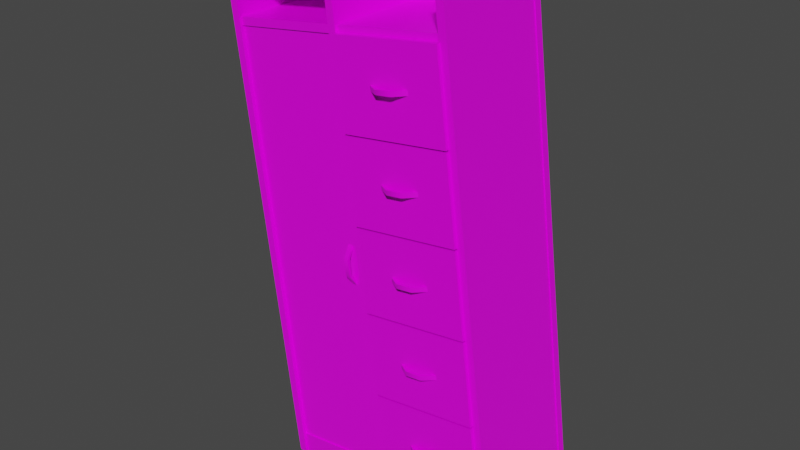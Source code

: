 # Source: closet_1.blend  (saved by Blender 3.3.6; exported with 4.5.12 LTS)
import bpy
from mathutils import Matrix  # noqa: F401  (used for matrix-valued properties, if any)

bpy.ops.wm.read_factory_settings(use_empty=True)
scene = bpy.context.scene
scene.name = 'Scene'

# ---- collections
col_collection = bpy.data.collections.new('Collection'); scene.collection.children.link(col_collection)

# ---- images (referenced by path relative to the original .blend; pixels are not part of the script)
import os
ASSET_DIR = os.environ.get("B2B_ASSET_DIR", "")  # directory of the original .blend (textures are referenced by path, not embedded)
HERE = os.path.dirname(os.path.abspath(__file__))  # packed textures are extracted next to this script under _unpacked/

def load_image(name, relpath, width, height, colorspace="sRGB"):
    """Load a texture the original file referenced (path relative to the .blend, or extracted next to this script)."""
    p = next((c for c in (os.path.join(HERE, relpath), os.path.join(ASSET_DIR, relpath)) if relpath and os.path.exists(c)), "")
    if p:
        img = bpy.data.images.load(p, check_existing=True)
        img.name = name
    else:  # same state as the original file: an image datablock whose file is absent (Cycles renders it pink)
        img = bpy.data.images.new(name, width, height)
        img.source = "FILE"
        img.filepath = "//" + (relpath or name)
    img.colorspace_settings.name = colorspace
    return img
img_textures_png = load_image('Textures.png', 'Textures.png', 1024, 1024, 'sRGB')

# ---- materials (node trees are filled in below, after node groups)
mat_material_001 = bpy.data.materials.new('Material.001')
mat_material_001.use_transparent_shadow = False
mat_material_001.diffuse_color = (1.0, 1.0, 1.0, 1.0)
mat_material_001.roughness = 0.364
mat_material_001.specular_intensity = 0.4145

# ---- material node trees
mat_material_001.use_nodes = True; mat_material_001.node_tree.nodes.clear()
_N = mat_material_001.node_tree.nodes; _L = mat_material_001.node_tree.links
n0 = _N.new('ShaderNodeBsdfPrincipled'); n0.name = 'Principled BSDF'; n0.location = (10, 300)
n0.distribution = 'GGX'
n0.subsurface_method = 'RANDOM_WALK_SKIN'
n0.inputs[2].default_value = 0.364
n0.inputs[3].default_value = 1.45
n0.inputs[13].default_value = 0.4145
n0.inputs[27].default_value = (0.0, 0.0, 0.0, 1.0)
n0.inputs[28].default_value = 1.0
n1 = _N.new('ShaderNodeOutputMaterial'); n1.name = 'Material Output'; n1.location = (300, 300)
n2 = _N.new('ShaderNodeNormalMap'); n2.name = 'Normal Map'; n2.location = (-300, -300)
n2.label = 'Normal/Map'
n2.inputs[0].default_value = 0.0
n3 = _N.new('ShaderNodeTexImage'); n3.name = 'Image Texture'; n3.location = (-300, 600)
n3.image = img_textures_png
_L.new(n0.outputs[0], n1.inputs[0])
_L.new(n2.outputs[0], n0.inputs[5])
_L.new(n3.outputs[0], n0.inputs[0])
n1.is_active_output = True

# ---- world
world_world = bpy.data.worlds.new('World'); scene.world = world_world
world_world.use_nodes = True; world_world.node_tree.nodes.clear()
_N = world_world.node_tree.nodes; _L = world_world.node_tree.links
n0 = _N.new('ShaderNodeOutputWorld'); n0.name = 'World Output'; n0.location = (300, 300)
n1 = _N.new('ShaderNodeBackground'); n1.name = 'Background'; n1.location = (10, 300)
n1.inputs[0].default_value = (0.05088, 0.05088, 0.05088, 1.0)
_L.new(n1.outputs[0], n0.inputs[0])
n0.is_active_output = True
world_world.color = (0.05088, 0.05088, 0.05088)
world_world.use_sun_shadow = False
world_world.sun_shadow_jitter_overblur = 0.0

# ---- meshes
me_mesh_054 = bpy.data.meshes.new('Mesh.054')
me_mesh_054.from_pydata([(0.02293, 1.463, 0.2964), (0.5946, 1.463, 0.2964), (0.02293, 1.905, 0.2964), (0.5946, 1.905, 0.2964), (0.5946, 1.905, 0.3397), (0.5946, 1.463, 0.3397), (0.02293, 1.905, 0.3397), (0.02293, 1.463, 0.3397), (0.02293, 2.367, 0.2964), (0.5946, 2.367, 0.2964), (0.5946, 2.367, 0.3397), (0.02293, 2.367, 0.3397), (0.02293, 2.367, 0.2964), (0.5946, 2.367, 0.2964), (0.5946, 2.367, 0.3397), (0.02293, 2.367, 0.3397), (0.02293, 1.913, 0.2964), (0.5946, 1.913, 0.2964), (0.5946, 1.913, 0.3397), (0.02293, 1.913, 0.3397), (0.02293, 1.013, 0.2964), (0.5946, 1.013, 0.2964), (0.02293, 1.455, 0.2964), (0.5946, 1.455, 0.2964), (0.5946, 1.455, 0.3397), (0.5946, 1.013, 0.3397), (0.02293, 1.455, 0.3397), (0.02293, 1.013, 0.3397), (0.02293, 0.5627, 0.2964), (0.5946, 0.5627, 0.2964), (0.02293, 1.005, 0.2964), (0.5946, 1.005, 0.2964), (0.5946, 1.005, 0.3397), (0.5946, 0.5627, 0.3397), (0.02293, 1.005, 0.3397), (0.02293, 0.5627, 0.3397), (0.02293, 0.1009, 0.2964), (0.5946, 0.1009, 0.2964), (0.02293, 0.1009, 0.3397), (0.5946, 0.1009, 0.3397), (0.02293, 0.1011, 0.2964), (0.5946, 0.1011, 0.2964), (0.5946, 0.1011, 0.3397), (0.02293, 0.1011, 0.3397), (0.02293, 0.5545, 0.2964), (0.5946, 0.5545, 0.2964), (0.5946, 0.5545, 0.3397), (0.02293, 0.5545, 0.3397), (-0.02039, 5.222e-08, 0.3205), (0.02039, 5.222e-08, 0.3205), (-0.02039, 2.648, 0.3205), (0.02039, 2.648, 0.3205), (-0.02039, 2.648, -0.3068), (0.02039, 2.648, -0.3068), (-0.02039, -4.998e-08, -0.3068), (0.02039, -4.998e-08, -0.3068), (0.592, 5.222e-08, 0.3205), (0.6328, 5.222e-08, 0.3205), (0.592, 2.688, 0.3205), (0.6328, 2.688, 0.3205), (0.592, 2.688, -0.3068), (0.6328, 2.688, -0.3068), (0.592, -4.998e-08, -0.3068), (0.6328, -4.998e-08, -0.3068), (-0.6328, -6.699e-08, 0.3205), (-0.592, -6.699e-08, 0.3205), (-0.6328, 2.648, 0.3205), (-0.592, 2.648, 0.3205), (-0.6328, 2.648, -0.3068), (-0.592, 2.648, -0.3068), (-0.6328, -1.692e-07, -0.3068), (-0.592, -1.692e-07, -0.3068), (-0.6328, 2.688, 0.3205), (-0.6328, 2.648, 0.3205), (0.02039, 2.688, 0.3205), (0.02039, 2.648, 0.3205), (0.02039, 2.688, -0.3068), (0.02039, 2.648, -0.3068), (-0.6328, 2.688, -0.3068), (-0.6328, 2.648, -0.3068), (-0.5959, 0.1082, 0.2558), (-0.02429, 0.1082, 0.2558), (-0.5959, 2.359, 0.2558), (-0.02428, 2.359, 0.2558), (-0.5959, 0.1082, 0.2991), (-0.02429, 0.1082, 0.2991), (-0.02428, 2.359, 0.2991), (-0.5959, 2.359, 0.2991), (-0.6192, 0.1082, 0.3068), (-0.6192, -6.923e-08, 0.3068), (0.6192, 0.1082, 0.3068), (0.6192, 4.998e-08, 0.3068), (-0.6192, 0.1082, -0.3068), (0.6192, 0.1082, -0.3068), (-0.6192, 2.4, 0.3068), (-0.6192, 2.359, 0.3068), (0.6192, 2.4, 0.3068), (0.6192, 2.359, 0.3068), (0.6192, 2.4, -0.2931), (0.6192, 2.359, -0.2931), (-0.6192, 2.4, -0.2931), (-0.6192, 2.359, -0.2931), (-0.6386, -1.692e-07, -0.3068), (0.6386, -4.998e-08, -0.3068), (-0.6386, 2.688, -0.3068), (0.6386, 2.688, -0.3068), (0.2728, 1.676, 0.3673), (0.3526, 1.676, 0.3673), (0.2728, 1.7, 0.3673), (0.3526, 1.7, 0.3673), (0.2063, 1.7, 0.3235), (0.419, 1.7, 0.3235), (0.2063, 1.676, 0.3235), (0.419, 1.676, 0.3235), (0.2703, 1.676, 0.3814), (0.3551, 1.676, 0.3814), (0.3551, 1.7, 0.3814), (0.2703, 1.7, 0.3814), (0.4238, 1.676, 0.3361), (0.4238, 1.7, 0.3361), (0.2016, 1.676, 0.3361), (0.2016, 1.7, 0.3361), (-0.08517, 1.272, 0.3271), (-0.08517, 1.192, 0.3271), (-0.06133, 1.272, 0.3271), (-0.06133, 1.192, 0.3271), (-0.06133, 1.338, 0.2832), (-0.06133, 1.126, 0.2832), (-0.08516, 1.338, 0.2832), (-0.08516, 1.126, 0.2832), (-0.08517, 1.274, 0.3412), (-0.08517, 1.189, 0.3412), (-0.06133, 1.189, 0.3412), (-0.06133, 1.274, 0.3412), (-0.08517, 1.121, 0.2959), (-0.06133, 1.121, 0.2959), (-0.08517, 1.343, 0.2959), (-0.06133, 1.343, 0.2959), (0.2728, 0.3076, 0.3673), (0.3526, 0.3076, 0.3673), (0.2728, 0.3315, 0.3673), (0.3526, 0.3315, 0.3673), (0.2063, 0.3315, 0.3235), (0.419, 0.3315, 0.3235), (0.2063, 0.3076, 0.3235), (0.419, 0.3076, 0.3235), (0.2703, 0.3076, 0.3814), (0.3551, 0.3076, 0.3814), (0.3551, 0.3315, 0.3814), (0.2703, 0.3315, 0.3814), (0.4238, 0.3076, 0.3361), (0.4238, 0.3315, 0.3361), (0.2016, 0.3076, 0.3361), (0.2016, 0.3315, 0.3361), (0.2728, 1.22, 0.3673), (0.3526, 1.22, 0.3673), (0.2728, 1.244, 0.3673), (0.3526, 1.244, 0.3673), (0.2063, 1.244, 0.3235), (0.419, 1.244, 0.3235), (0.2063, 1.22, 0.3235), (0.419, 1.22, 0.3235), (0.2703, 1.22, 0.3814), (0.3551, 1.22, 0.3814), (0.3551, 1.244, 0.3814), (0.2703, 1.244, 0.3814), (0.4238, 1.22, 0.3361), (0.4238, 1.244, 0.3361), (0.2016, 1.22, 0.3361), (0.2016, 1.244, 0.3361), (0.2728, 0.7638, 0.3673), (0.3526, 0.7638, 0.3673), (0.2728, 0.7876, 0.3673), (0.3526, 0.7876, 0.3673), (0.2063, 0.7876, 0.3235), (0.419, 0.7876, 0.3235), (0.2063, 0.7638, 0.3235), (0.419, 0.7638, 0.3235), (0.2703, 0.7638, 0.3814), (0.3551, 0.7638, 0.3814), (0.3551, 0.7876, 0.3814), (0.2703, 0.7876, 0.3814), (0.4238, 0.7638, 0.3361), (0.4238, 0.7876, 0.3361), (0.2016, 0.7638, 0.3361), (0.2016, 0.7876, 0.3361), (0.2728, 2.132, 0.3673), (0.3526, 2.132, 0.3673), (0.2728, 2.156, 0.3673), (0.3526, 2.156, 0.3673), (0.2063, 2.156, 0.3235), (0.419, 2.156, 0.3235), (0.2063, 2.132, 0.3235), (0.419, 2.132, 0.3235), (0.2703, 2.132, 0.3814), (0.3551, 2.132, 0.3814), (0.3551, 2.156, 0.3814), (0.2703, 2.156, 0.3814), (0.4238, 2.132, 0.3361), (0.4238, 2.156, 0.3361), (0.2016, 2.132, 0.3361), (0.2016, 2.156, 0.3361), (-0.6386, -1.758e-07, -0.3475), (0.6386, -5.661e-08, -0.3475), (0.6386, 2.688, -0.3475), (-0.6386, 2.688, -0.3475), (-0.6192, -1.692e-07, -0.3068), (0.6192, -4.998e-08, -0.3068)], [], [(1, 3, 4, 5), (5, 4, 6, 7), (2, 0, 7, 6), (4, 3, 2, 6), (9, 8, 11, 10), (13, 12, 8, 9), (14, 13, 9, 10), (15, 14, 10, 11), (8, 12, 15, 11), (17, 13, 14, 18), (18, 14, 15, 19), (12, 16, 19, 15), (21, 23, 24, 25), (25, 24, 26, 27), (22, 20, 27, 26), (24, 23, 22, 26), (29, 31, 32, 33), (33, 32, 34, 35), (30, 28, 35, 34), (32, 31, 30, 34), (38, 39, 42, 43), (36, 40, 41, 37), (37, 41, 42, 39), (43, 40, 36, 38), (41, 45, 46, 42), (42, 46, 47, 43), (44, 40, 43, 47), (46, 45, 44, 47), (48, 49, 51, 50), (49, 55, 53, 51), (54, 48, 50, 52), (56, 57, 59, 58), (57, 63, 61, 59), (62, 56, 58, 60), (60, 58, 59, 61), (64, 65, 67, 66), (65, 71, 69, 67), (70, 64, 66, 68), (72, 73, 75, 74), (73, 79, 77, 75), (78, 72, 74, 76), (72, 78, 79, 73), (76, 74, 75, 77), (84, 85, 86, 87), (80, 82, 83, 81), (81, 83, 86, 85), (83, 82, 87, 86), (82, 80, 84, 87), (88, 89, 91, 90), (88, 90, 93, 92), (94, 95, 97, 96), (95, 101, 99, 97), (100, 94, 96, 98), (102, 103, 105, 104), (114, 115, 116, 117), (115, 118, 119, 116), (120, 114, 117, 121), (106, 108, 109, 107), (107, 109, 111, 113), (112, 110, 108, 106), (106, 107, 115, 114), (109, 108, 117, 116), (107, 113, 118, 115), (111, 109, 116, 119), (112, 106, 114, 120), (108, 110, 121, 117), (130, 131, 132, 133), (131, 134, 135, 132), (136, 130, 133, 137), (122, 124, 125, 123), (123, 125, 127, 129), (128, 126, 124, 122), (122, 123, 131, 130), (125, 124, 133, 132), (123, 129, 134, 131), (127, 125, 132, 135), (128, 122, 130, 136), (124, 126, 137, 133), (146, 147, 148, 149), (147, 150, 151, 148), (152, 146, 149, 153), (138, 140, 141, 139), (139, 141, 143, 145), (144, 142, 140, 138), (138, 139, 147, 146), (141, 140, 149, 148), (139, 145, 150, 147), (143, 141, 148, 151), (144, 138, 146, 152), (140, 142, 153, 149), (162, 163, 164, 165), (163, 166, 167, 164), (168, 162, 165, 169), (154, 156, 157, 155), (155, 157, 159, 161), (160, 158, 156, 154), (154, 155, 163, 162), (157, 156, 165, 164), (155, 161, 166, 163), (159, 157, 164, 167), (160, 154, 162, 168), (156, 158, 169, 165), (178, 179, 180, 181), (179, 182, 183, 180), (184, 178, 181, 185), (170, 172, 173, 171), (171, 173, 175, 177), (176, 174, 172, 170), (170, 171, 179, 178), (173, 172, 181, 180), (171, 177, 182, 179), (175, 173, 180, 183), (176, 170, 178, 184), (172, 174, 185, 181), (194, 195, 196, 197), (195, 198, 199, 196), (200, 194, 197, 201), (186, 188, 189, 187), (187, 189, 191, 193), (192, 190, 188, 186), (186, 187, 195, 194), (189, 188, 197, 196), (187, 193, 198, 195), (191, 189, 196, 199), (192, 186, 194, 200), (188, 190, 201, 197), (202, 205, 204, 203), (105, 204, 205, 104), (104, 205, 202, 102), (102, 202, 203, 103), (103, 203, 204, 105), (71, 65, 64, 70), (63, 57, 56, 62), (37, 39, 38, 36), (55, 49, 48, 54), (91, 89, 206, 207)])
me_mesh_054.polygons.foreach_set('use_smooth', [True] * 136)
_k = set([(2, 6), (3, 4), (4, 5), (4, 6), (6, 7), (8, 9), (8, 11), (8, 12), (9, 10), (9, 13), (10, 11), (10, 14), (11, 15), (13, 14), (14, 18), (15, 19), (22, 26), (23, 24), (24, 25), (24, 26), (26, 27), (30, 34), (31, 32), (32, 33), (32, 34), (34, 35), (36, 37), (36, 38), (36, 40), (37, 39), (37, 41), (38, 39), (38, 43), (39, 42), (40, 43), (42, 46), (43, 47), (44, 47), (45, 46), (46, 47), (48, 49), (48, 50), (48, 54), (49, 51), (49, 55), (56, 57), (56, 58), (56, 62), (57, 59), (57, 63), (58, 59), (58, 60), (59, 61), (64, 65), (64, 66), (64, 70), (65, 67), (65, 71), (72, 73), (72, 74), (72, 78), (73, 75), (73, 79), (74, 75), (74, 76), (75, 77), (80, 82), (81, 83), (82, 83), (82, 87), (83, 86), (84, 87), (85, 86), (86, 87), (88, 90), (89, 91), (94, 96), (95, 97), (102, 103), (102, 104), (102, 202), (103, 105), (103, 203), (104, 105), (104, 205), (105, 204), (106, 107), (106, 112), (107, 113), (108, 109), (108, 110), (109, 111), (114, 115), (114, 120), (115, 118), (116, 117), (116, 119), (117, 121), (122, 123), (122, 128), (123, 129), (124, 125), (124, 126), (125, 127), (130, 131), (130, 136), (131, 134), (132, 133), (132, 135), (133, 137), (138, 139), (138, 144), (139, 145), (140, 141), (140, 142), (141, 143), (146, 147), (146, 152), (147, 150), (148, 149), (148, 151), (149, 153), (154, 155), (154, 160), (155, 161), (156, 157), (156, 158), (157, 159), (162, 163), (162, 168), (163, 166), (164, 165), (164, 167), (165, 169), (170, 171), (170, 176), (171, 177), (172, 173), (172, 174), (173, 175), (178, 179), (178, 184), (179, 182), (180, 181), (180, 183), (181, 185), (186, 187), (186, 192), (187, 193), (188, 189), (188, 190), (189, 191), (194, 195), (194, 200), (195, 198), (196, 197), (196, 199), (197, 201), (202, 203), (202, 205), (203, 204), (204, 205)])
me_mesh_054.attributes.new('sharp_edge', 'BOOLEAN', 'EDGE').data.foreach_set('value', [ (min(e.vertices), max(e.vertices)) in _k for e in me_mesh_054.edges])
_uv = me_mesh_054.uv_layers.new(name='UVMap')
_uv.uv.foreach_set('vector', [0.8727, 0.06734, 0.8727, 0.06734, 0.8727, 0.06734, 0.8727, 0.06734, 0.8727, 0.06734, 0.8727, 0.06734, 0.8727, 0.06734, 0.8727, 0.06734, 0.8727, 0.06734, 0.8727, 0.06734, 0.8727, 0.06734, 0.8727, 0.06734, 0.8727, 0.06734, 0.8727, 0.06734, 0.8727, 0.06734, 0.8727, 0.06734, 0.8727, 0.06734, 0.8727, 0.06734, 0.8727, 0.06734, 0.8727, 0.06734, 0.8727, 0.06734, 0.8727, 0.06734, 0.8727, 0.06734, 0.8727, 0.06734, 0.8727, 0.06734, 0.8727, 0.06734, 0.8727, 0.06734, 0.8727, 0.06734, 0.8727, 0.06734, 0.8727, 0.06734, 0.8727, 0.06734, 0.8727, 0.06734, 0.8727, 0.06734, 0.8727, 0.06734, 0.8727, 0.06734, 0.8727, 0.06734, 0.8727, 0.06734, 0.8727, 0.06734, 0.8727, 0.06734, 0.8727, 0.06734, 0.8727, 0.06734, 0.8727, 0.06734, 0.8727, 0.06734, 0.8727, 0.06734, 0.8727, 0.06734, 0.8727, 0.06734, 0.8727, 0.06734, 0.8727, 0.06734, 0.8727, 0.06734, 0.8727, 0.06734, 0.8727, 0.06734, 0.8727, 0.06734, 0.8727, 0.06734, 0.8727, 0.06734, 0.8727, 0.06734, 0.8727, 0.06734, 0.8727, 0.06734, 0.8727, 0.06734, 0.8727, 0.06734, 0.8727, 0.06734, 0.8727, 0.06734, 0.8727, 0.06734, 0.8727, 0.06734, 0.8727, 0.06734, 0.8727, 0.06734, 0.8727, 0.06734, 0.8727, 0.06734, 0.8727, 0.06734, 0.8727, 0.06734, 0.8727, 0.06734, 0.8727, 0.06734, 0.8727, 0.06734, 0.8727, 0.06734, 0.8727, 0.06734, 0.8727, 0.06734, 0.8727, 0.06734, 0.8727, 0.06734, 0.8727, 0.06734, 0.8727, 0.06734, 0.8727, 0.06734, 0.8727, 0.06734, 0.8727, 0.06734, 0.8727, 0.06734, 0.8727, 0.06734, 0.8727, 0.06734, 0.8727, 0.06734, 0.8727, 0.06734, 0.8727, 0.06734, 0.8727, 0.06734, 0.8727, 0.06734, 0.8727, 0.06734, 0.8727, 0.06734, 0.8727, 0.06734, 0.8727, 0.06734, 0.8727, 0.06734, 0.8727, 0.06734, 0.8727, 0.06734, 0.8727, 0.06734, 0.8727, 0.06734, 0.8727, 0.06734, 0.8727, 0.06734, 0.8727, 0.06734, 0.8727, 0.06734, 0.8727, 0.06734, 0.8727, 0.06734, 0.8727, 0.06734, 0.8727, 0.06734, 0.8727, 0.06734, 0.8727, 0.06734, 0.8727, 0.06734, 0.8727, 0.06734, 0.8727, 0.06734, 0.8945, 0.7945, 0.8944, 0.7945, 0.8941, 0.7915, 0.8942, 0.7915, 0.8944, 0.7945, 0.8964, 0.7968, 0.8964, 0.7964, 0.8965, 0.7964, 0.8967, 0.7968, 0.8945, 0.7945, 0.8966, 0.7964, 0.8967, 0.7964, 0.8945, 0.7945, 0.8944, 0.7945, 0.8941, 0.7915, 0.8942, 0.7915, 0.8944, 0.7945, 0.8964, 0.7968, 0.8964, 0.7964, 0.8965, 0.7964, 0.8967, 0.7968, 0.8945, 0.7945, 0.8966, 0.7964, 0.8967, 0.7964, 0.8944, 0.7915, 0.8942, 0.7915, 0.8941, 0.7915, 0.8941, 0.7909, 0.8945, 0.7945, 0.8944, 0.7945, 0.8941, 0.7915, 0.8942, 0.7915, 0.8944, 0.7945, 0.8964, 0.7968, 0.8964, 0.7964, 0.8965, 0.7964, 0.8967, 0.7968, 0.8945, 0.7945, 0.8966, 0.7964, 0.8967, 0.7964, 0.8942, 0.7921, 0.8941, 0.7921, 0.8941, 0.7915, 0.8942, 0.7915, 0.8965, 0.7968, 0.8964, 0.7968, 0.8964, 0.7964, 0.8965, 0.7964, 0.8967, 0.7968, 0.8966, 0.7968, 0.8966, 0.7964, 0.8967, 0.7964, 0.8942, 0.7921, 0.8944, 0.7921, 0.8939, 0.7921, 0.8941, 0.7921, 0.8944, 0.7915, 0.8942, 0.7915, 0.8941, 0.7915, 0.8939, 0.7915, 0.8727, 0.06734, 0.8727, 0.06734, 0.8727, 0.06734, 0.8727, 0.06734, 0.8727, 0.06734, 0.8727, 0.06734, 0.8727, 0.06734, 0.8727, 0.06734, 0.8727, 0.06734, 0.8727, 0.06734, 0.8727, 0.06734, 0.8727, 0.06734, 0.8727, 0.06734, 0.8727, 0.06734, 0.8727, 0.06734, 0.8727, 0.06734, 0.8727, 0.06734, 0.8727, 0.06734, 0.8727, 0.06734, 0.8727, 0.06734, 0.8942, 0.7921, 0.8941, 0.7921, 0.8941, 0.7915, 0.8942, 0.7915, 0.8968, 0.7968, 0.8964, 0.7968, 0.8964, 0.7954, 0.8968, 0.7954, 0.8942, 0.7921, 0.8941, 0.7921, 0.8941, 0.7915, 0.8942, 0.7915, 0.8965, 0.7968, 0.8964, 0.7968, 0.8964, 0.7964, 0.8965, 0.7964, 0.8967, 0.7968, 0.8966, 0.7968, 0.8966, 0.7964, 0.8967, 0.7964, 0.8966, 0.7968, 0.8965, 0.7968, 0.8965, 0.7964, 0.8966, 0.7964, 0.8712, 0.866, 0.867, 0.866, 0.867, 0.8618, 0.8712, 0.8618, 0.867, 0.866, 0.8627, 0.866, 0.8627, 0.8618, 0.867, 0.8618, 0.8754, 0.866, 0.8712, 0.866, 0.8712, 0.8618, 0.8754, 0.8618, 0.8712, 0.866, 0.8712, 0.8618, 0.867, 0.8618, 0.867, 0.866, 0.867, 0.866, 0.867, 0.8618, 0.8627, 0.8618, 0.8627, 0.866, 0.8754, 0.866, 0.8754, 0.8618, 0.8712, 0.8618, 0.8712, 0.866, 0.8712, 0.866, 0.867, 0.866, 0.867, 0.866, 0.8712, 0.866, 0.867, 0.8618, 0.8712, 0.8618, 0.8712, 0.8618, 0.867, 0.8618, 0.867, 0.866, 0.8627, 0.866, 0.8627, 0.866, 0.867, 0.866, 0.8627, 0.8618, 0.867, 0.8618, 0.867, 0.8618, 0.8627, 0.8618, 0.8754, 0.866, 0.8712, 0.866, 0.8712, 0.866, 0.8754, 0.866, 0.8712, 0.8618, 0.8754, 0.8618, 0.8754, 0.8618, 0.8712, 0.8618, 0.8712, 0.866, 0.867, 0.866, 0.867, 0.8618, 0.8712, 0.8618, 0.867, 0.866, 0.8627, 0.866, 0.8627, 0.8618, 0.867, 0.8618, 0.8754, 0.866, 0.8712, 0.866, 0.8712, 0.8618, 0.8754, 0.8618, 0.8712, 0.866, 0.8712, 0.8618, 0.867, 0.8618, 0.867, 0.866, 0.867, 0.866, 0.867, 0.8618, 0.8627, 0.8618, 0.8627, 0.866, 0.8754, 0.866, 0.8754, 0.8618, 0.8712, 0.8618, 0.8712, 0.866, 0.8712, 0.866, 0.867, 0.866, 0.867, 0.866, 0.8712, 0.866, 0.867, 0.8618, 0.8712, 0.8618, 0.8712, 0.8618, 0.867, 0.8618, 0.867, 0.866, 0.8627, 0.866, 0.8627, 0.866, 0.867, 0.866, 0.8627, 0.8618, 0.867, 0.8618, 0.867, 0.8618, 0.8627, 0.8618, 0.8754, 0.866, 0.8712, 0.866, 0.8712, 0.866, 0.8754, 0.866, 0.8712, 0.8618, 0.8754, 0.8618, 0.8754, 0.8618, 0.8712, 0.8618, 0.8712, 0.866, 0.867, 0.866, 0.867, 0.8618, 0.8712, 0.8618, 0.867, 0.866, 0.8627, 0.866, 0.8627, 0.8618, 0.867, 0.8618, 0.8754, 0.866, 0.8712, 0.866, 0.8712, 0.8618, 0.8754, 0.8618, 0.8712, 0.866, 0.8712, 0.8618, 0.867, 0.8618, 0.867, 0.866, 0.867, 0.866, 0.867, 0.8618, 0.8627, 0.8618, 0.8627, 0.866, 0.8754, 0.866, 0.8754, 0.8618, 0.8712, 0.8618, 0.8712, 0.866, 0.8712, 0.866, 0.867, 0.866, 0.867, 0.866, 0.8712, 0.866, 0.867, 0.8618, 0.8712, 0.8618, 0.8712, 0.8618, 0.867, 0.8618, 0.867, 0.866, 0.8627, 0.866, 0.8627, 0.866, 0.867, 0.866, 0.8627, 0.8618, 0.867, 0.8618, 0.867, 0.8618, 0.8627, 0.8618, 0.8754, 0.866, 0.8712, 0.866, 0.8712, 0.866, 0.8754, 0.866, 0.8712, 0.8618, 0.8754, 0.8618, 0.8754, 0.8618, 0.8712, 0.8618, 0.8712, 0.866, 0.867, 0.866, 0.867, 0.8618, 0.8712, 0.8618, 0.867, 0.866, 0.8627, 0.866, 0.8627, 0.8618, 0.867, 0.8618, 0.8754, 0.866, 0.8712, 0.866, 0.8712, 0.8618, 0.8754, 0.8618, 0.8712, 0.866, 0.8712, 0.8618, 0.867, 0.8618, 0.867, 0.866, 0.867, 0.866, 0.867, 0.8618, 0.8627, 0.8618, 0.8627, 0.866, 0.8754, 0.866, 0.8754, 0.8618, 0.8712, 0.8618, 0.8712, 0.866, 0.8712, 0.866, 0.867, 0.866, 0.867, 0.866, 0.8712, 0.866, 0.867, 0.8618, 0.8712, 0.8618, 0.8712, 0.8618, 0.867, 0.8618, 0.867, 0.866, 0.8627, 0.866, 0.8627, 0.866, 0.867, 0.866, 0.8627, 0.8618, 0.867, 0.8618, 0.867, 0.8618, 0.8627, 0.8618, 0.8754, 0.866, 0.8712, 0.866, 0.8712, 0.866, 0.8754, 0.866, 0.8712, 0.8618, 0.8754, 0.8618, 0.8754, 0.8618, 0.8712, 0.8618, 0.8712, 0.866, 0.867, 0.866, 0.867, 0.8618, 0.8712, 0.8618, 0.867, 0.866, 0.8627, 0.866, 0.8627, 0.8618, 0.867, 0.8618, 0.8754, 0.866, 0.8712, 0.866, 0.8712, 0.8618, 0.8754, 0.8618, 0.8712, 0.866, 0.8712, 0.8618, 0.867, 0.8618, 0.867, 0.866, 0.867, 0.866, 0.867, 0.8618, 0.8627, 0.8618, 0.8627, 0.866, 0.8754, 0.866, 0.8754, 0.8618, 0.8712, 0.8618, 0.8712, 0.866, 0.8712, 0.866, 0.867, 0.866, 0.867, 0.866, 0.8712, 0.866, 0.867, 0.8618, 0.8712, 0.8618, 0.8712, 0.8618, 0.867, 0.8618, 0.867, 0.866, 0.8627, 0.866, 0.8627, 0.866, 0.867, 0.866, 0.8627, 0.8618, 0.867, 0.8618, 0.867, 0.8618, 0.8627, 0.8618, 0.8754, 0.866, 0.8712, 0.866, 0.8712, 0.866, 0.8754, 0.866, 0.8712, 0.8618, 0.8754, 0.8618, 0.8754, 0.8618, 0.8712, 0.8618, 0.8712, 0.866, 0.867, 0.866, 0.867, 0.8618, 0.8712, 0.8618, 0.867, 0.866, 0.8627, 0.866, 0.8627, 0.8618, 0.867, 0.8618, 0.8754, 0.866, 0.8712, 0.866, 0.8712, 0.8618, 0.8754, 0.8618, 0.8712, 0.866, 0.8712, 0.8618, 0.867, 0.8618, 0.867, 0.866, 0.867, 0.866, 0.867, 0.8618, 0.8627, 0.8618, 0.8627, 0.866, 0.8754, 0.866, 0.8754, 0.8618, 0.8712, 0.8618, 0.8712, 0.866, 0.8712, 0.866, 0.867, 0.866, 0.867, 0.866, 0.8712, 0.866, 0.867, 0.8618, 0.8712, 0.8618, 0.8712, 0.8618, 0.867, 0.8618, 0.867, 0.866, 0.8627, 0.866, 0.8627, 0.866, 0.867, 0.866, 0.8627, 0.8618, 0.867, 0.8618, 0.867, 0.8618, 0.8627, 0.8618, 0.8754, 0.866, 0.8712, 0.866, 0.8712, 0.866, 0.8754, 0.866, 0.8712, 0.8618, 0.8754, 0.8618, 0.8754, 0.8618, 0.8712, 0.8618, 0.8966, 0.7968, 0.8966, 0.7964, 0.8965, 0.7964, 0.8965, 0.7968, 0.8965, 0.7964, 0.8965, 0.7964, 0.8966, 0.7964, 0.8966, 0.7964, 0.8966, 0.7964, 0.8966, 0.7964, 0.8966, 0.7968, 0.8966, 0.7968, 0.8966, 0.7968, 0.8966, 0.7968, 0.8965, 0.7968, 0.8965, 0.7968, 0.8965, 0.7968, 0.8965, 0.7968, 0.8965, 0.7964, 0.8965, 0.7964, 0.8964, 0.7968, 0.8944, 0.7945, 0.8945, 0.7945, 0.8967, 0.7968, 0.8964, 0.7968, 0.8944, 0.7945, 0.8945, 0.7945, 0.8967, 0.7968, 0.8727, 0.06734, 0.8727, 0.06734, 0.8727, 0.06734, 0.8727, 0.06734, 0.8964, 0.7968, 0.8944, 0.7945, 0.8945, 0.7945, 0.8967, 0.7968, 0.8969, 0.7972, 0.8966, 0.7972, 0.8966, 0.7968, 0.8969, 0.7968])
me_mesh_054.materials.append(mat_material_001)
me_mesh_054.update()
me_mesh_054.normals_split_custom_set([tuple(v) for v in zip(*[iter([1.0, 9.484e-08, 0.0, 1.0, 9.484e-08, 0.0, 1.0, 9.484e-08, 0.0, 1.0, 9.484e-08, 0.0, 5.899e-08, 1.349e-07, 1.0, 5.899e-08, 1.349e-07, 1.0, 5.899e-08, 1.349e-07, 1.0, 5.899e-08, 1.349e-07, 1.0, -1.0, -1.72e-07, 8.607e-08, -1.0, -1.72e-07, 8.607e-08, -1.0, -1.72e-07, 8.607e-08, -1.0, -1.72e-07, 8.607e-08, 0.0, 1.0, -2.868e-07, 0.0, 1.0, -2.868e-07, 0.0, 1.0, -2.868e-07, 0.0, 1.0, -2.868e-07, 4.171e-07, 1.0, 0.0, 4.171e-07, 1.0, 0.0, 4.171e-07, 1.0, 0.0, 4.171e-07, 1.0, 0.0, -9.988e-08, 1.068e-09, -1.0, -9.988e-08, 1.068e-09, -1.0, -9.988e-08, 1.068e-09, -1.0, -9.988e-08, 1.068e-09, -1.0, 0.9999, -0.01025, 4.589e-10, 0.9999, -0.01025, 0.0, 0.9998, -0.02075, 0.0, 0.9998, -0.02075, 0.0, 3.286e-06, -1.271e-06, 1.0, 3.385e-06, -0.0003368, 1.0, 4.331e-06, -4.444e-08, 1.0, 4.331e-06, -4.444e-08, 1.0, -1.0, 0.0, 8.606e-08, -1.0, -8.241e-08, 8.607e-08, -1.0, -8.241e-08, 8.607e-08, -1.0, 0.0, 8.606e-08, 1.0, -5.176e-06, 0.0, 0.9999, -0.01026, 5.014e-09, 0.9999, -0.01026, 2.023e-09, 1.0, -5.176e-06, 0.0, 2.242e-06, -2.497e-06, 1.0, 3.385e-06, -0.0003368, 1.0, 3.286e-06, -1.271e-06, 1.0, 2.242e-06, -2.497e-06, 1.0, -1.0, -8.241e-08, 8.607e-08, -1.0, -1.648e-07, 8.607e-08, -1.0, -1.648e-07, 8.607e-08, -1.0, -8.241e-08, 8.607e-08, 1.0, 1.922e-07, 0.0, 1.0, 1.922e-07, 0.0, 1.0, 1.922e-07, 0.0, 1.0, 1.922e-07, 0.0, 5.899e-08, 1.349e-07, 1.0, 5.899e-08, 1.349e-07, 1.0, 5.899e-08, 1.349e-07, 1.0, 5.899e-08, 1.349e-07, 1.0, -1.0, -1.659e-07, 8.607e-08, -1.0, -1.659e-07, 8.607e-08, -1.0, -1.659e-07, 8.607e-08, -1.0, -1.659e-07, 8.607e-08, 2.085e-07, 1.0, -2.19e-07, 2.085e-07, 1.0, -2.19e-07, 2.085e-07, 1.0, -2.19e-07, 2.085e-07, 1.0, -2.19e-07, 1.0, 2.896e-07, 0.0, 1.0, 2.896e-07, 0.0, 1.0, 2.896e-07, 0.0, 1.0, 2.896e-07, 0.0, 1.77e-07, 1.349e-07, 1.0, 1.77e-07, 1.349e-07, 1.0, 1.77e-07, 1.349e-07, 1.0, 1.77e-07, 1.349e-07, 1.0, -1.0, 1.086e-05, 8.608e-08, -1.0, 1.086e-05, 8.608e-08, -1.0, 1.086e-05, 8.608e-08, -1.0, 1.086e-05, 8.608e-08, -1.043e-06, 1.0, -1.513e-07, -1.043e-06, 1.0, -1.513e-07, -1.043e-06, 1.0, -1.513e-07, -1.043e-06, 1.0, -1.513e-07, 5.473e-08, 2.191e-09, 1.0, 5.473e-08, 2.191e-09, 1.0, 4.577e-07, -0.0003355, 1.0, 8.505e-08, 6.724e-08, 1.0, -1.095e-07, -2.191e-09, -1.0, -1.095e-07, -2.191e-09, -1.0, -1.095e-07, -2.191e-09, -1.0, -1.095e-07, -2.191e-09, -1.0, 0.9998, 0.02108, 0.0, 0.9999, 0.01054, 0.0, 0.9999, 0.01054, 0.0, 0.9998, 0.02108, 0.0, -0.9999, -0.01044, -4.153e-07, -0.9999, -0.01044, 5.86e-07, -0.9998, -0.02089, 8.681e-08, -0.9998, -0.02089, 8.681e-08, 0.9999, 0.01054, 0.0, 1.0, -5.127e-06, 0.0, 1.0, -5.127e-06, 0.0, 0.9999, 0.01054, 0.0, 4.577e-07, -0.0003355, 1.0, 1.15e-07, 1.314e-07, 1.0, 1.15e-07, 1.314e-07, 1.0, 8.505e-08, 6.724e-08, 1.0, -1.0, 5.188e-06, 8.607e-08, -0.9999, -0.01045, 5.895e-07, -0.9999, -0.01045, -4.118e-07, -1.0, 5.188e-06, 8.607e-08, -3.128e-07, 1.0, -8.349e-08, -3.128e-07, 1.0, -8.349e-08, -3.128e-07, 1.0, -8.349e-08, -3.128e-07, 1.0, -8.349e-08, 0.0, 1.576e-07, 1.0, 0.0, 1.576e-07, 1.0, 0.0, 1.576e-07, 1.0, 0.0, 1.576e-07, 1.0, 1.0, -7.598e-07, -7.423e-08, 1.0, -7.598e-07, -7.423e-08, 1.0, -7.598e-07, -7.423e-08, 1.0, -7.598e-07, -7.423e-08, -1.0, 7.598e-07, 7.423e-08, -1.0, 7.598e-07, 7.423e-08, -1.0, 7.598e-07, 7.423e-08, -1.0, 7.598e-07, 7.423e-08, 1.631e-06, 1.663e-07, 1.0, 1.631e-06, 1.663e-07, 1.0, 1.631e-06, 1.663e-07, 1.0, 1.631e-06, 1.663e-07, 1.0, 1.0, 1.767e-07, 0.0, 1.0, 1.767e-07, 0.0, 1.0, 1.767e-07, 0.0, 1.0, 1.767e-07, 0.0, -1.0, -1.767e-07, 0.0, -1.0, -1.767e-07, 0.0, -1.0, -1.767e-07, 0.0, -1.0, -1.767e-07, 0.0, 0.0, 1.0, 0.0, 0.0, 1.0, 0.0, 0.0, 1.0, 0.0, 0.0, 1.0, 0.0, 5.521e-07, 1.576e-07, 1.0, 5.521e-07, 1.576e-07, 1.0, 5.521e-07, 1.576e-07, 1.0, 5.521e-07, 1.576e-07, 1.0, 1.0, -7.357e-07, 1.369e-13, 1.0, -7.357e-07, 1.369e-13, 1.0, -7.357e-07, 1.369e-13, 1.0, -7.357e-07, 1.369e-13, -1.0, -1.794e-07, 3.423e-14, -1.0, -1.794e-07, 3.423e-14, -1.0, -1.794e-07, 3.423e-14, -1.0, -1.794e-07, 3.423e-14, 1.049e-07, 7.309e-07, 1.0, 1.049e-07, 7.309e-07, 1.0, 1.049e-07, 7.309e-07, 1.0, 1.049e-07, 7.309e-07, 1.0, 3.65e-07, -1.0, -9.946e-09, 3.65e-07, -1.0, -9.946e-09, 3.65e-07, -1.0, -9.946e-09, 3.65e-07, -1.0, -9.946e-09, 3.65e-07, 1.0, -2.763e-07, 3.65e-07, 1.0, -2.763e-07, 3.65e-07, 1.0, -2.763e-07, 3.65e-07, 1.0, -2.763e-07, -1.0, 0.0, 0.0, -1.0, 0.0, 0.0, -1.0, 0.0, 0.0, -1.0, 0.0, 0.0, 1.0, 0.0, -7.423e-08, 1.0, 0.0, -7.423e-08, 1.0, 0.0, -7.423e-08, 1.0, 0.0, -7.423e-08, 5.624e-08, 1.589e-07, 1.0, 5.624e-08, 1.589e-07, 1.0, 5.624e-08, 1.589e-07, 1.0, 5.624e-08, 1.589e-07, 1.0, -1.112e-06, 1.125e-07, -1.0, -1.112e-06, 1.125e-07, -1.0, -1.112e-06, 1.125e-07, -1.0, -1.112e-06, 1.125e-07, -1.0, 1.0, -9.206e-07, -8.608e-08, 1.0, -9.206e-07, -8.608e-08, 1.0, -9.206e-07, -8.608e-08, 1.0, -9.206e-07, -8.608e-08, 1.668e-06, 1.0, 0.0, 1.668e-06, 1.0, 0.0, 1.668e-06, 1.0, 0.0, 1.668e-06, 1.0, 0.0, -1.0, -1.801e-07, 0.0, -1.0, -1.801e-07, 0.0, -1.0, -1.801e-07, 0.0, -1.0, -1.801e-07, 0.0, 8.34e-08, 2.754e-07, 1.0, 8.34e-08, 2.754e-07, 1.0, 8.34e-08, 2.754e-07, 1.0, 8.34e-08, 2.754e-07, 1.0, -1.636e-14, 1.0, -1.765e-07, -1.636e-14, 1.0, -1.765e-07, -1.636e-14, 1.0, -1.765e-07, -1.636e-14, 1.0, -1.765e-07, 7.377e-08, 0.0, 1.0, 7.377e-08, 0.0, 1.0, 7.377e-08, 0.0, 1.0, 7.377e-08, 0.0, 1.0, -1.155e-06, -1.0, 0.0, -1.155e-06, -1.0, 0.0, -1.155e-06, -1.0, 0.0, -1.155e-06, -1.0, 0.0, 9.626e-07, 1.0, 0.0, 9.626e-07, 1.0, 0.0, 9.626e-07, 1.0, 0.0, 9.626e-07, 1.0, 0.0, 8.68e-08, 1.663e-07, 1.0, 8.68e-08, 1.663e-07, 1.0, 8.68e-08, 1.663e-07, 1.0, 8.68e-08, 1.663e-07, 1.0, -0.2873, -1.487e-05, 0.9578, 0.2873, 2.924e-05, 0.9578, 0.2873, 2.924e-05, 0.9578, -0.2873, -1.487e-05, 0.9578, 0.2873, 2.924e-05, 0.9578, 0.5504, 5.601e-05, 0.8349, 0.5504, 5.601e-05, 0.8349, 0.2873, 2.924e-05, 0.9578, -0.5504, -2.848e-05, 0.8349, -0.2873, -1.487e-05, 0.9578, -0.2873, -1.487e-05, 0.9578, -0.5504, -2.848e-05, 0.8349, 0.2873, 2.972e-05, -0.9578, 0.2874, 2.972e-05, -0.9578, -0.2873, -2.972e-05, -0.9578, -0.2874, -2.972e-05, -0.9578, -0.2874, -2.972e-05, -0.9578, -0.2873, -2.972e-05, -0.9578, -0.5504, -5.693e-05, -0.8349, -0.5504, -5.693e-05, -0.8349, 0.5504, 5.693e-05, -0.8349, 0.5504, 5.693e-05, -0.8349, 0.2874, 2.972e-05, -0.9578, 0.2873, 2.972e-05, -0.9578, -1.331e-07, -1.0, 3.714e-06, 3.309e-06, -1.0, 0.0, 2.835e-06, -1.0, 0.0, -1.141e-07, -1.0, 3.183e-06, -4.236e-06, 1.0, -1.345e-05, 1.06e-06, 1.0, -1.717e-05, 9.084e-07, 1.0, -1.655e-05, -3.63e-06, 1.0, -1.337e-05, 3.309e-06, -1.0, 0.0, 6.232e-06, -1.0, 0.0, 6.232e-06, -1.0, 0.0, 2.835e-06, -1.0, 0.0, -7.978e-06, 1.0, -1.399e-05, -4.236e-06, 1.0, -1.345e-05, -3.63e-06, 1.0, -1.337e-05, -7.978e-06, 1.0, -1.399e-05, -2.507e-07, -1.0, 6.995e-06, -1.331e-07, -1.0, 3.714e-06, -1.141e-07, -1.0, 3.183e-06, -2.507e-07, -1.0, 6.995e-06, 1.06e-06, 1.0, -1.717e-05, 1.997e-06, 1.0, -2.099e-05, 1.997e-06, 1.0, -2.099e-05, 9.084e-07, 1.0, -1.655e-05, -7.569e-05, 0.2873, 0.9578, -7.421e-05, -0.2873, 0.9578, -7.421e-05, -0.2873, 0.9578, -7.57e-05, 0.2873, 0.9578, -7.421e-05, -0.2873, 0.9578, -3.987e-05, -0.5504, 0.8349, -3.987e-05, -0.5504, 0.8349, -7.421e-05, -0.2873, 0.9578, -4.272e-05, 0.5504, 0.8349, -7.569e-05, 0.2873, 0.9578, -7.57e-05, 0.2873, 0.9578, -4.272e-05, 0.5504, 0.8349, -4.773e-07, -0.2873, -0.9578, -4.773e-07, -0.2873, -0.9578, 0.0, 0.2873, -0.9578, 0.0, 0.2873, -0.9578, 0.0, 0.2873, -0.9578, 0.0, 0.2873, -0.9578, 0.0, 0.5504, -0.8349, 0.0, 0.5504, -0.8349, -9.143e-07, -0.5504, -0.8349, -9.143e-07, -0.5504, -0.8349, -4.773e-07, -0.2873, -0.9578, -4.773e-07, -0.2873, -0.9578, -1.0, -3.817e-05, -8.678e-05, -1.0, 7.303e-05, -0.0001258, -1.0, 6.255e-05, -0.0001078, -1.0, -3.273e-05, -7.436e-05, 1.0, 2.102e-07, 2.025e-08, 1.0, 9.41e-08, -6.748e-09, 1.0, 1.094e-07, -5.781e-09, 1.0, 2.088e-07, 1.735e-08, -1.0, 7.303e-05, -0.0001258, -1.0, 0.0001377, -0.0002369, -1.0, 0.0001377, -0.0002369, -1.0, 6.255e-05, -0.0001078, 1.0, 2.186e-07, 3.814e-08, 1.0, 2.102e-07, 2.025e-08, 1.0, 2.088e-07, 1.735e-08, 1.0, 2.186e-07, 3.814e-08, -1.0, -7.171e-05, -0.0001634, -1.0, -3.817e-05, -8.678e-05, -1.0, -3.273e-05, -7.436e-05, -1.0, -7.171e-05, -0.0001634, 1.0, 9.41e-08, -6.748e-09, 1.0, 0.0, -1.271e-08, 1.0, 0.0, -1.271e-08, 1.0, 1.094e-07, -5.781e-09, -0.2873, 0.0, 0.9578, 0.2873, 0.0, 0.9578, 0.2873, 0.0, 0.9578, -0.2873, 0.0, 0.9578, 0.2873, 0.0, 0.9578, 0.5504, 0.0, 0.8349, 0.5504, 0.0, 0.8349, 0.2873, 0.0, 0.9578, -0.5504, 0.0, 0.8349, -0.2873, 0.0, 0.9578, -0.2873, 0.0, 0.9578, -0.5504, 0.0, 0.8349, 0.2873, 0.0, -0.9578, 0.2873, 0.0, -0.9578, -0.2873, 0.0, -0.9578, -0.2873, 0.0, -0.9578, -0.2873, 0.0, -0.9578, -0.2873, 0.0, -0.9578, -0.5504, 0.0, -0.8349, -0.5504, 0.0, -0.8349, 0.5504, 0.0, -0.8349, 0.5504, 0.0, -0.8349, 0.2873, 0.0, -0.9578, 0.2873, 0.0, -0.9578, 6.795e-07, -1.0, 0.0, 6.795e-07, -1.0, 9.286e-07, 7.897e-07, -1.0, 7.956e-07, 7.897e-07, -1.0, 0.0, -1.681e-07, 1.0, -9.286e-07, -1.359e-06, 1.0, 0.0, -1.579e-06, 1.0, 0.0, -5.589e-07, 1.0, -7.956e-07, 6.795e-07, -1.0, 9.286e-07, 0.0, -1.0, 1.749e-06, 0.0, -1.0, 1.749e-06, 7.897e-07, -1.0, 7.956e-07, 2.243e-06, 1.0, -1.749e-06, -1.681e-07, 1.0, -9.286e-07, -5.589e-07, 1.0, -7.956e-07, 2.243e-06, 1.0, -1.749e-06, 0.0, -1.0, 0.0, 6.795e-07, -1.0, 0.0, 7.897e-07, -1.0, 0.0, 0.0, -1.0, 0.0, -1.359e-06, 1.0, 0.0, 0.0, 1.0, 0.0, 0.0, 1.0, 0.0, -1.579e-06, 1.0, 0.0, -0.2873, 0.0, 0.9578, 0.2873, 0.0, 0.9578, 0.2873, 0.0, 0.9578, -0.2873, 0.0, 0.9578, 0.2873, 0.0, 0.9578, 0.5504, 0.0, 0.8349, 0.5504, 0.0, 0.8349, 0.2873, 0.0, 0.9578, -0.5504, 0.0, 0.8349, -0.2873, 0.0, 0.9578, -0.2873, 0.0, 0.9578, -0.5504, 0.0, 0.8349, 0.2873, 0.0, -0.9578, 0.2873, 0.0, -0.9578, -0.2873, 0.0, -0.9578, -0.2873, 0.0, -0.9578, -0.2873, 0.0, -0.9578, -0.2873, 0.0, -0.9578, -0.5504, 0.0, -0.8349, -0.5504, 0.0, -0.8349, 0.5504, 0.0, -0.8349, 0.5504, 0.0, -0.8349, 0.2873, 0.0, -0.9578, 0.2873, 0.0, -0.9578, -7.94e-07, -1.0, 3.012e-06, 3.97e-06, -1.0, -7.023e-07, 3.402e-06, -1.0, 3.178e-07, -6.803e-07, -1.0, 3.5e-06, -4.764e-06, 1.0, 0.0, 1.588e-06, 1.0, 3.714e-06, 1.361e-06, 1.0, 3.182e-06, -4.082e-06, 1.0, 0.0, 3.97e-06, -1.0, -7.023e-07, 7.477e-06, -1.0, -6.995e-06, 7.477e-06, -1.0, -6.995e-06, 3.402e-06, -1.0, 3.178e-07, -8.972e-06, 1.0, 0.0, -4.764e-06, 1.0, 0.0, -4.082e-06, 1.0, 0.0, -8.972e-06, 1.0, 0.0, -1.495e-06, -1.0, 0.0, -7.94e-07, -1.0, 3.012e-06, -6.803e-07, -1.0, 3.5e-06, -1.495e-06, -1.0, 0.0, 1.588e-06, 1.0, 3.714e-06, 2.991e-06, 1.0, 6.995e-06, 2.991e-06, 1.0, 6.995e-06, 1.361e-06, 1.0, 3.182e-06, -0.2873, -1.512e-05, 0.9578, 0.2873, 2.974e-05, 0.9578, 0.2873, 2.973e-05, 0.9578, -0.2873, -1.512e-05, 0.9578, 0.2873, 2.974e-05, 0.9578, 0.5504, 5.696e-05, 0.8349, 0.5504, 5.696e-05, 0.8349, 0.2873, 2.973e-05, 0.9578, -0.5504, -2.896e-05, 0.8349, -0.2873, -1.512e-05, 0.9578, -0.2873, -1.512e-05, 0.9578, -0.5504, -2.896e-05, 0.8349, 0.2873, 2.946e-05, -0.9578, 0.2874, 2.946e-05, -0.9578, -0.2873, -2.92e-05, -0.9578, -0.2874, -2.921e-05, -0.9578, -0.2874, -2.921e-05, -0.9578, -0.2873, -2.92e-05, -0.9578, -0.5504, -5.595e-05, -0.8349, -0.5504, -5.595e-05, -0.8349, 0.5504, 5.644e-05, -0.8349, 0.5504, 5.644e-05, -0.8349, 0.2874, 2.946e-05, -0.9578, 0.2873, 2.946e-05, -0.9578, 3.398e-07, -1.0, -1.857e-06, 3.398e-07, -1.0, 0.0, 3.948e-07, -1.0, 0.0, 3.948e-07, -1.0, -1.591e-06, -3.398e-07, 1.0, 3.012e-06, -3.398e-07, 1.0, 3.012e-06, -3.948e-07, 1.0, 3.5e-06, -3.948e-07, 1.0, 3.5e-06, 3.398e-07, -1.0, 0.0, 0.0, -1.0, 0.0, 0.0, -1.0, 0.0, 3.948e-07, -1.0, 0.0, 0.0, 1.0, 0.0, -3.398e-07, 1.0, 3.012e-06, -3.948e-07, 1.0, 3.5e-06, 0.0, 1.0, 0.0, 0.0, -1.0, -3.498e-06, 3.398e-07, -1.0, -1.857e-06, 3.948e-07, -1.0, -1.591e-06, 0.0, -1.0, -3.498e-06, -3.398e-07, 1.0, 3.012e-06, 0.0, 1.0, 0.0, 0.0, 1.0, 0.0, -3.948e-07, 1.0, 3.5e-06, -0.2873, 2.949e-05, 0.9578, 0.2873, -2.973e-05, 0.9578, 0.2873, -2.974e-05, 0.9578, -0.2873, 2.949e-05, 0.9578, 0.2873, -2.973e-05, 0.9578, 0.5504, -5.696e-05, 0.8349, 0.5504, -5.696e-05, 0.8349, 0.2873, -2.974e-05, 0.9578, -0.5504, 5.649e-05, 0.8349, -0.2873, 2.949e-05, 0.9578, -0.2873, 2.949e-05, 0.9578, -0.5504, 5.649e-05, 0.8349, 0.2874, -2.946e-05, -0.9578, 0.2873, -2.946e-05, -0.9578, -0.2873, 2.972e-05, -0.9578, -0.2873, 2.972e-05, -0.9578, -0.2873, 2.972e-05, -0.9578, -0.2873, 2.972e-05, -0.9578, -0.5504, 5.693e-05, -0.8349, -0.5504, 5.693e-05, -0.8349, 0.5504, -5.644e-05, -0.8349, 0.5504, -5.644e-05, -0.8349, 0.2873, -2.946e-05, -0.9578, 0.2874, -2.946e-05, -0.9578, 6.795e-07, -1.0, -7.429e-06, 2.534e-06, -1.0, 0.0, 2.378e-06, -1.0, 0.0, 7.897e-07, -1.0, -6.365e-06, 6.795e-07, 1.0, 6.024e-06, 2.534e-06, 1.0, 6.024e-06, 2.378e-06, 1.0, 7e-06, 7.897e-07, 1.0, 7e-06, 2.534e-06, -1.0, 0.0, 3.492e-06, -1.0, 0.0, 3.492e-06, -1.0, 0.0, 2.378e-06, -1.0, 0.0, 0.0, 1.0, 0.0, 6.795e-07, 1.0, 6.024e-06, 7.897e-07, 1.0, 7e-06, 0.0, 1.0, 0.0, 0.0, -1.0, -1.399e-05, 6.795e-07, -1.0, -7.429e-06, 7.897e-07, -1.0, -6.365e-06, 0.0, -1.0, -1.399e-05, 2.534e-06, 1.0, 6.024e-06, 3.492e-06, 1.0, 0.0, 3.492e-06, 1.0, 0.0, 2.378e-06, 1.0, 7e-06, -8.68e-08, -1.663e-07, -1.0, -8.68e-08, -1.663e-07, -1.0, -8.68e-08, -1.663e-07, -1.0, -8.68e-08, -1.663e-07, -1.0, 0.0, 1.0, 0.0, 0.0, 1.0, 0.0, 0.0, 1.0, 0.0, 0.0, 1.0, 0.0, -1.0, 3.472e-06, 0.0, -1.0, 3.472e-06, 0.0, -1.0, 3.472e-06, 0.0, -1.0, 3.472e-06, 0.0, 9.334e-08, -1.0, 1.629e-07, 9.334e-08, -1.0, 1.629e-07, 9.334e-08, -1.0, 1.629e-07, 9.334e-08, -1.0, 1.629e-07, 1.0, 1.532e-07, 0.0, 1.0, 1.532e-07, 0.0, 1.0, 1.532e-07, 0.0, 1.0, 1.532e-07, 0.0, 3.255e-14, -1.0, 1.629e-07, 3.255e-14, -1.0, 1.629e-07, 3.255e-14, -1.0, 1.629e-07, 3.255e-14, -1.0, 1.629e-07, -1.085e-14, -1.0, 1.629e-07, -1.085e-14, -1.0, 1.629e-07, -1.085e-14, -1.0, 1.629e-07, -1.085e-14, -1.0, 1.629e-07, -2.085e-07, -1.0, 1.658e-07, -2.085e-07, -1.0, 1.658e-07, -2.085e-07, -1.0, 1.658e-07, -2.085e-07, -1.0, 1.658e-07, 0.0, -1.0, 1.629e-07, 0.0, -1.0, 1.629e-07, 0.0, -1.0, 1.629e-07, 0.0, -1.0, 1.629e-07, 9.626e-08, -1.0, 1.629e-07, 9.626e-08, -1.0, 1.629e-07, 9.626e-08, -1.0, 1.629e-07, 9.626e-08, -1.0, 1.629e-07])] * 3)])

# ---- objects
ob_closet_001 = bpy.data.objects.new('closet_001', me_mesh_054)

# ---- transforms, parenting, visibility, modifiers, constraints
ob_closet_001.location = (0.0, 0.0, 0.0)
ob_closet_001.rotation_euler = (1.571, -0.1284, 0.0)
ob_closet_001.color = (0.8, 0.8, 0.8, 1.0)

# ---- collection membership
col_collection.objects.link(ob_closet_001)

# ---- scene / render settings (as saved in the file)
scene.frame_start = 1; scene.frame_end = 250; scene.frame_set(30)
scene.render.engine = 'BLENDER_EEVEE_NEXT'
scene.cycles.sampling_pattern = 'TABULATED_SOBOL'
scene.cycles.use_light_tree = False
scene.view_settings.view_transform = 'Filmic'
bpy.context.view_layer.update()

# ---- added for rendering (the .blend has no active camera and no usable light): camera, sun
cam_auto = bpy.data.cameras.new('AutoCamera')
cam_auto.lens = 50.0
cam_auto.sensor_width = 36.0
cam_auto.clip_end = 1000.0
ob_auto_camera = bpy.data.objects.new('AutoCamera', cam_auto)
scene.collection.objects.link(ob_auto_camera)
ob_auto_camera.location = (2.91511, -3.7217, 3.8029)
ob_auto_camera.rotation_euler = (1.09748, -7.21219e-08, 0.694738)
scene.camera = ob_auto_camera
light_auto_sun = bpy.data.lights.new('AutoSun', 'SUN')
light_auto_sun.energy = 3.0
light_auto_sun.angle = 0.0523599
ob_auto_sun = bpy.data.objects.new('AutoSun', light_auto_sun)
scene.collection.objects.link(ob_auto_sun)
ob_auto_sun.rotation_euler = (0.872665, 0.174533, 0.523599)
bpy.context.view_layer.update()
